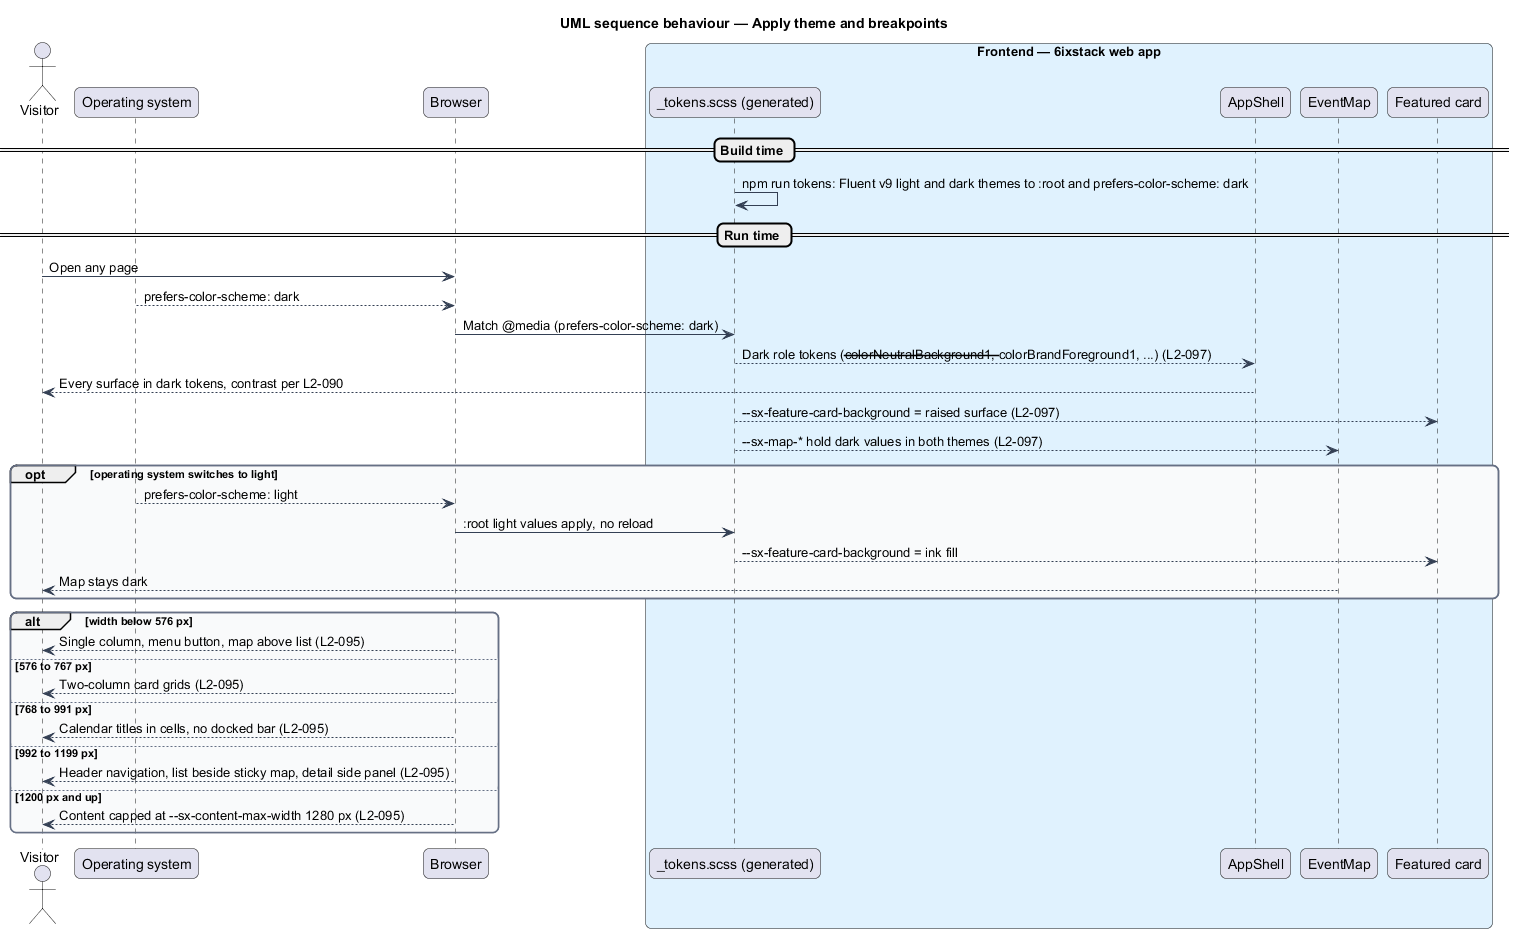

The diagram above was rendered by PlantUML. Its source (embedded in the PNG):
@startuml
title UML sequence behaviour — Apply theme and breakpoints
skinparam backgroundColor #FFFFFF
skinparam shadowing false
skinparam roundcorner 12
skinparam defaultFontName Arial
skinparam ArrowColor #344054
skinparam rectangle {
  BorderColor #344054
  FontColor #101828
}
skinparam package {
  BorderColor #667085
  FontColor #101828
  BackgroundColor #F9FAFB
}
actor "Visitor" as actor
participant "Operating system" as os
participant "Browser" as browser
box "Frontend — 6ixstack web app" #E0F2FE
  participant "_tokens.scss (generated)" as tokens
  participant "AppShell" as shell
  participant "EventMap" as map
  participant "Featured card" as feature
end box
== Build time ==
tokens -> tokens : npm run tokens: Fluent v9 light and dark themes to :root and prefers-color-scheme: dark
== Run time ==
actor -> browser : Open any page
os --> browser : prefers-color-scheme: dark
browser -> tokens : Match @media (prefers-color-scheme: dark)
tokens --> shell : Dark role tokens (--colorNeutralBackground1, --colorBrandForeground1, ...) (L2-097)
shell --> actor : Every surface in dark tokens, contrast per L2-090
tokens --> feature : --sx-feature-card-background = raised surface (L2-097)
tokens --> map : --sx-map-* hold dark values in both themes (L2-097)
opt operating system switches to light
  os --> browser : prefers-color-scheme: light
  browser -> tokens : :root light values apply, no reload
  tokens --> feature : --sx-feature-card-background = ink fill
  map --> actor : Map stays dark
end
alt width below 576 px
  browser --> actor : Single column, menu button, map above list (L2-095)
else 576 to 767 px
  browser --> actor : Two-column card grids (L2-095)
else 768 to 991 px
  browser --> actor : Calendar titles in cells, no docked bar (L2-095)
else 992 to 1199 px
  browser --> actor : Header navigation, list beside sticky map, detail side panel (L2-095)
else 1200 px and up
  browser --> actor : Content capped at --sx-content-max-width 1280 px (L2-095)
end
@enduml